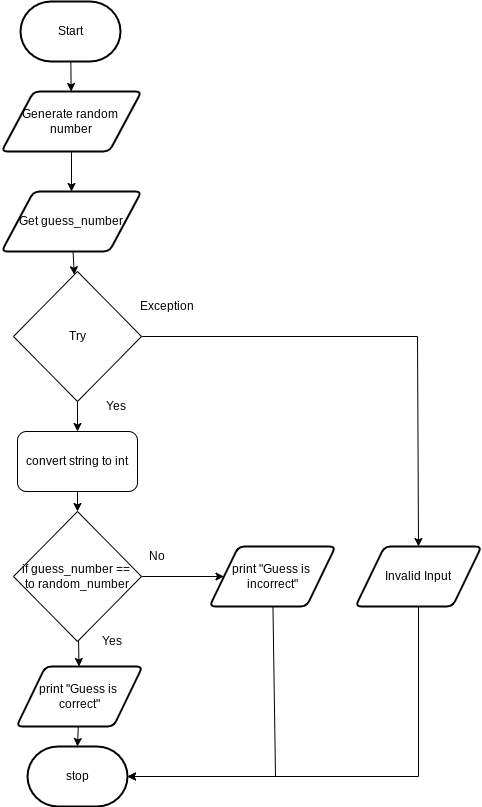

The diagram above was exported from draw.io. Its source (the exported page's mxGraphModel, read from the mxfile embedded in the PNG):
<mxGraphModel dx="754" dy="648" grid="1" gridSize="10" guides="1" tooltips="1" connect="1" arrows="1" fold="1" page="1" pageScale="1" pageWidth="827" pageHeight="1169" math="0" shadow="0">
  <root>
    <mxCell id="0" />
    <mxCell id="1" parent="0" />
    <mxCell id="33" value="" style="edgeStyle=none;html=1;" parent="1" source="3" target="32" edge="1">
      <mxGeometry relative="1" as="geometry" />
    </mxCell>
    <mxCell id="3" value="Start" style="strokeWidth=2;html=1;shape=mxgraph.flowchart.terminator;whiteSpace=wrap;" parent="1" vertex="1">
      <mxGeometry x="363" y="90" width="100" height="60" as="geometry" />
    </mxCell>
    <mxCell id="27" value="" style="edgeStyle=none;html=1;" parent="1" source="4" target="20" edge="1">
      <mxGeometry relative="1" as="geometry" />
    </mxCell>
    <mxCell id="4" value="Get guess_number" style="shape=parallelogram;html=1;strokeWidth=2;perimeter=parallelogramPerimeter;whiteSpace=wrap;rounded=1;arcSize=12;size=0.23;" parent="1" vertex="1">
      <mxGeometry x="344" y="280" width="140" height="60" as="geometry" />
    </mxCell>
    <mxCell id="5" style="edgeStyle=none;html=1;entryX=0.5;entryY=0;entryDx=0;entryDy=0;entryPerimeter=0;" parent="1" source="6" target="7" edge="1">
      <mxGeometry relative="1" as="geometry" />
    </mxCell>
    <mxCell id="6" value="print &quot;Guess is &lt;br&gt;correct&quot;" style="shape=parallelogram;html=1;strokeWidth=2;perimeter=parallelogramPerimeter;whiteSpace=wrap;rounded=1;arcSize=12;size=0.23;" parent="1" vertex="1">
      <mxGeometry x="359" y="755" width="126" height="60" as="geometry" />
    </mxCell>
    <mxCell id="7" value="stop" style="strokeWidth=2;html=1;shape=mxgraph.flowchart.terminator;whiteSpace=wrap;rounded=1;" parent="1" vertex="1">
      <mxGeometry x="370" y="835" width="100" height="60" as="geometry" />
    </mxCell>
    <mxCell id="8" value="" style="edgeStyle=none;html=1;" parent="1" source="10" target="6" edge="1">
      <mxGeometry relative="1" as="geometry" />
    </mxCell>
    <mxCell id="9" value="" style="edgeStyle=none;html=1;" parent="1" source="10" target="14" edge="1">
      <mxGeometry relative="1" as="geometry" />
    </mxCell>
    <mxCell id="10" value="if guess_number == &lt;br&gt;to random_number" style="rhombus;whiteSpace=wrap;html=1;" parent="1" vertex="1">
      <mxGeometry x="356" y="600" width="128" height="130" as="geometry" />
    </mxCell>
    <mxCell id="11" value="No" style="text;html=1;strokeColor=none;fillColor=none;align=center;verticalAlign=middle;whiteSpace=wrap;rounded=0;fontSize=12;" parent="1" vertex="1">
      <mxGeometry x="470" y="630" width="60" height="30" as="geometry" />
    </mxCell>
    <mxCell id="12" value="Yes" style="text;html=1;strokeColor=none;fillColor=none;align=center;verticalAlign=middle;whiteSpace=wrap;rounded=0;fontSize=12;" parent="1" vertex="1">
      <mxGeometry x="425" y="715" width="60" height="30" as="geometry" />
    </mxCell>
    <mxCell id="13" style="edgeStyle=none;html=1;entryX=1;entryY=0.5;entryDx=0;entryDy=0;entryPerimeter=0;rounded=0;" parent="1" source="14" target="7" edge="1">
      <mxGeometry relative="1" as="geometry">
        <Array as="points">
          <mxPoint x="618" y="865" />
        </Array>
      </mxGeometry>
    </mxCell>
    <mxCell id="14" value="print &quot;Guess is &lt;br&gt;incorrect&quot;" style="shape=parallelogram;html=1;strokeWidth=2;perimeter=parallelogramPerimeter;whiteSpace=wrap;rounded=1;arcSize=12;size=0.23;" parent="1" vertex="1">
      <mxGeometry x="552" y="635" width="126" height="60" as="geometry" />
    </mxCell>
    <mxCell id="19" style="edgeStyle=none;html=1;entryX=0.5;entryY=0;entryDx=0;entryDy=0;rounded=0;" parent="1" source="20" target="23" edge="1">
      <mxGeometry relative="1" as="geometry">
        <Array as="points">
          <mxPoint x="760" y="425" />
        </Array>
      </mxGeometry>
    </mxCell>
    <mxCell id="30" value="" style="edgeStyle=none;html=1;" parent="1" source="20" target="24" edge="1">
      <mxGeometry relative="1" as="geometry" />
    </mxCell>
    <mxCell id="20" value="&lt;span style=&quot;font-weight: normal&quot;&gt;Try&lt;/span&gt;" style="rhombus;whiteSpace=wrap;html=1;fontStyle=1" parent="1" vertex="1">
      <mxGeometry x="356" y="360" width="128" height="130" as="geometry" />
    </mxCell>
    <mxCell id="21" value="Exception" style="text;html=1;strokeColor=none;fillColor=none;align=center;verticalAlign=middle;whiteSpace=wrap;rounded=0;fontSize=12;" parent="1" vertex="1">
      <mxGeometry x="480" y="380" width="60" height="30" as="geometry" />
    </mxCell>
    <mxCell id="22" style="edgeStyle=none;rounded=0;html=1;entryX=1;entryY=0.5;entryDx=0;entryDy=0;entryPerimeter=0;exitX=0.5;exitY=1;exitDx=0;exitDy=0;" parent="1" source="23" target="7" edge="1">
      <mxGeometry relative="1" as="geometry">
        <Array as="points">
          <mxPoint x="761" y="865" />
        </Array>
      </mxGeometry>
    </mxCell>
    <mxCell id="23" value="Invalid Input" style="shape=parallelogram;html=1;strokeWidth=2;perimeter=parallelogramPerimeter;whiteSpace=wrap;rounded=1;arcSize=12;size=0.23;" parent="1" vertex="1">
      <mxGeometry x="698" y="635" width="126" height="60" as="geometry" />
    </mxCell>
    <mxCell id="35" value="" style="edgeStyle=none;html=1;" parent="1" source="24" target="10" edge="1">
      <mxGeometry relative="1" as="geometry" />
    </mxCell>
    <mxCell id="24" value="convert string to int" style="rounded=1;whiteSpace=wrap;html=1;" parent="1" vertex="1">
      <mxGeometry x="360" y="520" width="120" height="60" as="geometry" />
    </mxCell>
    <mxCell id="25" value="Yes" style="text;html=1;strokeColor=none;fillColor=none;align=center;verticalAlign=middle;whiteSpace=wrap;rounded=0;fontSize=12;" parent="1" vertex="1">
      <mxGeometry x="429" y="480" width="60" height="30" as="geometry" />
    </mxCell>
    <mxCell id="34" value="" style="edgeStyle=none;html=1;" parent="1" source="32" target="4" edge="1">
      <mxGeometry relative="1" as="geometry" />
    </mxCell>
    <mxCell id="32" value="Generate random&amp;nbsp;&lt;br&gt;number" style="shape=parallelogram;html=1;strokeWidth=2;perimeter=parallelogramPerimeter;whiteSpace=wrap;rounded=1;arcSize=12;size=0.23;" parent="1" vertex="1">
      <mxGeometry x="344" y="180" width="140" height="60" as="geometry" />
    </mxCell>
  </root>
</mxGraphModel>